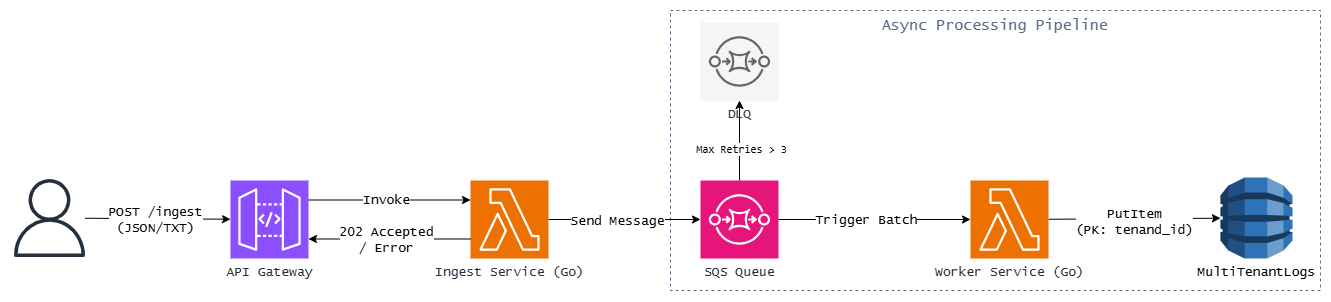

The diagram above was exported from draw.io. Its source (the exported page's mxGraphModel, read from the mxfile embedded in the PNG):
<mxGraphModel dx="2725" dy="659" grid="0" gridSize="10" guides="1" tooltips="1" connect="1" arrows="1" fold="1" page="1" pageScale="1" pageWidth="850" pageHeight="1100" math="0" shadow="0">
  <root>
    <mxCell id="0" />
    <mxCell id="1" parent="0" />
    <mxCell id="XzZrOrv2ec05OJ9_WJpy-30" parent="1" style="fillColor=none;strokeColor=#5A6C86;dashed=1;verticalAlign=top;fontStyle=0;fontColor=#5A6C86;whiteSpace=wrap;html=1;fontFamily=Lucida Console;fontSize=15;labelBackgroundColor=default;" value="Async Processing Pipeline" vertex="1">
      <mxGeometry height="280" width="650" x="600" y="510" as="geometry" />
    </mxCell>
    <mxCell id="XzZrOrv2ec05OJ9_WJpy-5" edge="1" parent="1" source="XzZrOrv2ec05OJ9_WJpy-2" style="edgeStyle=orthogonalEdgeStyle;rounded=0;orthogonalLoop=1;jettySize=auto;html=1;exitX=1;exitY=0.25;exitDx=0;exitDy=0;exitPerimeter=0;entryX=0;entryY=0.25;entryDx=0;entryDy=0;entryPerimeter=0;fontFamily=Lucida Console;fontSize=13;" target="XzZrOrv2ec05OJ9_WJpy-3">
      <mxGeometry relative="1" as="geometry" />
    </mxCell>
    <mxCell id="XzZrOrv2ec05OJ9_WJpy-15" connectable="0" parent="XzZrOrv2ec05OJ9_WJpy-5" style="edgeLabel;html=1;align=center;verticalAlign=middle;resizable=0;points=[];fontFamily=Lucida Console;fontSize=13;fontColor=default;labelBackgroundColor=default;" value="Invoke" vertex="1">
      <mxGeometry relative="1" x="-0.0435" as="geometry">
        <mxPoint as="offset" />
      </mxGeometry>
    </mxCell>
    <mxCell id="XzZrOrv2ec05OJ9_WJpy-2" parent="1" style="sketch=0;points=[[0,0,0],[0.25,0,0],[0.5,0,0],[0.75,0,0],[1,0,0],[0,1,0],[0.25,1,0],[0.5,1,0],[0.75,1,0],[1,1,0],[0,0.25,0],[0,0.5,0],[0,0.75,0],[1,0.25,0],[1,0.5,0],[1,0.75,0]];outlineConnect=0;fontColor=#232F3E;fillColor=#8C4FFF;strokeColor=#ffffff;dashed=0;verticalLabelPosition=bottom;verticalAlign=top;align=center;html=1;fontSize=13;fontStyle=0;aspect=fixed;shape=mxgraph.aws4.resourceIcon;resIcon=mxgraph.aws4.api_gateway;fontFamily=Lucida Console;" value="API Gateway" vertex="1">
      <mxGeometry height="78" width="78" x="160" y="680" as="geometry" />
    </mxCell>
    <mxCell id="XzZrOrv2ec05OJ9_WJpy-6" edge="1" parent="1" source="XzZrOrv2ec05OJ9_WJpy-3" style="edgeStyle=orthogonalEdgeStyle;rounded=0;orthogonalLoop=1;jettySize=auto;html=1;fontFamily=Lucida Console;fontSize=13;" target="XzZrOrv2ec05OJ9_WJpy-4">
      <mxGeometry relative="1" as="geometry" />
    </mxCell>
    <mxCell id="XzZrOrv2ec05OJ9_WJpy-17" connectable="0" parent="XzZrOrv2ec05OJ9_WJpy-6" style="edgeLabel;html=1;align=center;verticalAlign=middle;resizable=0;points=[];fontFamily=Lucida Console;fontSize=13;fontColor=default;labelBackgroundColor=default;" value="Send Message" vertex="1">
      <mxGeometry relative="1" x="-0.0976" y="-1" as="geometry">
        <mxPoint as="offset" />
      </mxGeometry>
    </mxCell>
    <mxCell id="XzZrOrv2ec05OJ9_WJpy-3" parent="1" style="sketch=0;points=[[0,0,0],[0.25,0,0],[0.5,0,0],[0.75,0,0],[1,0,0],[0,1,0],[0.25,1,0],[0.5,1,0],[0.75,1,0],[1,1,0],[0,0.25,0],[0,0.5,0],[0,0.75,0],[1,0.25,0],[1,0.5,0],[1,0.75,0]];outlineConnect=0;fontColor=#232F3E;fillColor=#ED7100;strokeColor=#ffffff;dashed=0;verticalLabelPosition=bottom;verticalAlign=top;align=center;html=1;fontSize=13;fontStyle=0;aspect=fixed;shape=mxgraph.aws4.resourceIcon;resIcon=mxgraph.aws4.lambda;fontFamily=Lucida Console;" value="Ingest Service (Go)" vertex="1">
      <mxGeometry height="78" width="78" x="400" y="680" as="geometry" />
    </mxCell>
    <mxCell id="XzZrOrv2ec05OJ9_WJpy-10" edge="1" parent="1" source="XzZrOrv2ec05OJ9_WJpy-4" style="edgeStyle=orthogonalEdgeStyle;rounded=0;orthogonalLoop=1;jettySize=auto;html=1;fontFamily=Lucida Console;fontSize=13;" target="XzZrOrv2ec05OJ9_WJpy-9">
      <mxGeometry relative="1" as="geometry" />
    </mxCell>
    <mxCell id="XzZrOrv2ec05OJ9_WJpy-18" connectable="0" parent="XzZrOrv2ec05OJ9_WJpy-10" style="edgeLabel;html=1;align=center;verticalAlign=middle;resizable=0;points=[];fontFamily=Lucida Console;fontSize=13;fontColor=default;labelBackgroundColor=default;" value="Trigger Batch" vertex="1">
      <mxGeometry relative="1" x="-0.0893" as="geometry">
        <mxPoint as="offset" />
      </mxGeometry>
    </mxCell>
    <mxCell id="e3Xue9kK-JYuMmLfASxM-12" edge="1" parent="1" source="XzZrOrv2ec05OJ9_WJpy-4" style="edgeStyle=orthogonalEdgeStyle;rounded=0;orthogonalLoop=1;jettySize=auto;html=1;" target="e3Xue9kK-JYuMmLfASxM-11" value="">
      <mxGeometry relative="1" as="geometry" />
    </mxCell>
    <mxCell id="e3Xue9kK-JYuMmLfASxM-14" connectable="0" parent="e3Xue9kK-JYuMmLfASxM-12" style="edgeLabel;html=1;align=center;verticalAlign=middle;resizable=0;points=[];" value="&lt;code&gt;Max Retries &amp;gt; 3&lt;/code&gt;" vertex="1">
      <mxGeometry relative="1" x="-0.2125" y="-1" as="geometry">
        <mxPoint as="offset" />
      </mxGeometry>
    </mxCell>
    <mxCell id="XzZrOrv2ec05OJ9_WJpy-4" parent="1" style="sketch=0;points=[[0,0,0],[0.25,0,0],[0.5,0,0],[0.75,0,0],[1,0,0],[0,1,0],[0.25,1,0],[0.5,1,0],[0.75,1,0],[1,1,0],[0,0.25,0],[0,0.5,0],[0,0.75,0],[1,0.25,0],[1,0.5,0],[1,0.75,0]];outlineConnect=0;fontColor=#232F3E;fillColor=#E7157B;strokeColor=#ffffff;dashed=0;verticalLabelPosition=bottom;verticalAlign=top;align=center;html=1;fontSize=13;fontStyle=0;aspect=fixed;shape=mxgraph.aws4.resourceIcon;resIcon=mxgraph.aws4.sqs;fontFamily=Lucida Console;" value="SQS Queue" vertex="1">
      <mxGeometry height="78" width="78" x="630" y="680" as="geometry" />
    </mxCell>
    <mxCell id="XzZrOrv2ec05OJ9_WJpy-12" edge="1" parent="1" source="XzZrOrv2ec05OJ9_WJpy-7" style="rounded=0;orthogonalLoop=1;jettySize=auto;html=1;fontFamily=Lucida Console;fontSize=13;" target="XzZrOrv2ec05OJ9_WJpy-2">
      <mxGeometry relative="1" as="geometry" />
    </mxCell>
    <mxCell id="XzZrOrv2ec05OJ9_WJpy-14" connectable="0" parent="XzZrOrv2ec05OJ9_WJpy-12" style="edgeLabel;html=1;align=center;verticalAlign=middle;resizable=0;points=[];fontFamily=Lucida Console;fontSize=13;fontColor=default;labelBackgroundColor=default;" value="POST /ingest&lt;div&gt;(JSON/TXT)&lt;/div&gt;" vertex="1">
      <mxGeometry relative="1" x="-0.0427" y="-1" as="geometry">
        <mxPoint as="offset" />
      </mxGeometry>
    </mxCell>
    <mxCell id="XzZrOrv2ec05OJ9_WJpy-7" parent="1" style="sketch=0;outlineConnect=0;fontColor=#232F3E;gradientColor=none;fillColor=#232F3D;strokeColor=none;dashed=0;verticalLabelPosition=bottom;verticalAlign=top;align=center;html=1;fontSize=13;fontStyle=0;aspect=fixed;pointerEvents=1;shape=mxgraph.aws4.user;fontFamily=Lucida Console;" value="" vertex="1">
      <mxGeometry height="78" width="78" x="-60" y="678.5" as="geometry" />
    </mxCell>
    <mxCell id="XzZrOrv2ec05OJ9_WJpy-16" edge="1" parent="1" source="XzZrOrv2ec05OJ9_WJpy-9" style="edgeStyle=none;shape=connector;rounded=0;orthogonalLoop=1;jettySize=auto;html=1;strokeColor=default;align=center;verticalAlign=middle;fontFamily=Lucida Console;fontSize=13;fontColor=default;labelBackgroundColor=default;endArrow=classic;" target="XzZrOrv2ec05OJ9_WJpy-11">
      <mxGeometry relative="1" as="geometry" />
    </mxCell>
    <mxCell id="XzZrOrv2ec05OJ9_WJpy-22" connectable="0" parent="XzZrOrv2ec05OJ9_WJpy-16" style="edgeLabel;html=1;align=center;verticalAlign=middle;resizable=0;points=[];fontFamily=Lucida Console;fontSize=13;fontColor=default;labelBackgroundColor=default;" value="PutItem&lt;div&gt;(PK: tenand_id)&lt;/div&gt;" vertex="1">
      <mxGeometry relative="1" x="-0.0164" y="-3" as="geometry">
        <mxPoint as="offset" />
      </mxGeometry>
    </mxCell>
    <mxCell id="XzZrOrv2ec05OJ9_WJpy-9" parent="1" style="sketch=0;points=[[0,0,0],[0.25,0,0],[0.5,0,0],[0.75,0,0],[1,0,0],[0,1,0],[0.25,1,0],[0.5,1,0],[0.75,1,0],[1,1,0],[0,0.25,0],[0,0.5,0],[0,0.75,0],[1,0.25,0],[1,0.5,0],[1,0.75,0]];outlineConnect=0;fontColor=#232F3E;fillColor=#ED7100;strokeColor=#ffffff;dashed=0;verticalLabelPosition=bottom;verticalAlign=top;align=center;html=1;fontSize=13;fontStyle=0;aspect=fixed;shape=mxgraph.aws4.resourceIcon;resIcon=mxgraph.aws4.lambda;fontFamily=Lucida Console;" value="Worker Service (Go)" vertex="1">
      <mxGeometry height="78" width="78" x="900" y="680" as="geometry" />
    </mxCell>
    <mxCell id="XzZrOrv2ec05OJ9_WJpy-11" parent="1" style="outlineConnect=0;dashed=0;verticalLabelPosition=bottom;verticalAlign=top;align=center;html=1;shape=mxgraph.aws3.dynamo_db;fillColor=#2E73B8;gradientColor=none;fontFamily=Lucida Console;fontSize=13;" value="MultiTenantLogs" vertex="1">
      <mxGeometry height="81" width="72" x="1150" y="677" as="geometry" />
    </mxCell>
    <mxCell id="XzZrOrv2ec05OJ9_WJpy-20" edge="1" parent="1" source="XzZrOrv2ec05OJ9_WJpy-3" style="edgeStyle=none;shape=connector;rounded=0;orthogonalLoop=1;jettySize=auto;html=1;exitX=0;exitY=0.75;exitDx=0;exitDy=0;exitPerimeter=0;entryX=1;entryY=0.75;entryDx=0;entryDy=0;entryPerimeter=0;strokeColor=default;align=center;verticalAlign=middle;fontFamily=Lucida Console;fontSize=13;fontColor=default;labelBackgroundColor=default;endArrow=classic;" target="XzZrOrv2ec05OJ9_WJpy-2">
      <mxGeometry relative="1" as="geometry" />
    </mxCell>
    <mxCell id="XzZrOrv2ec05OJ9_WJpy-21" connectable="0" parent="XzZrOrv2ec05OJ9_WJpy-20" style="edgeLabel;html=1;align=center;verticalAlign=middle;resizable=0;points=[];fontFamily=Lucida Console;fontSize=13;fontColor=default;labelBackgroundColor=default;" value="202 Accepted&lt;div&gt;/ Error&lt;/div&gt;" vertex="1">
      <mxGeometry relative="1" x="0.0435" y="1" as="geometry">
        <mxPoint as="offset" />
      </mxGeometry>
    </mxCell>
    <mxCell id="e3Xue9kK-JYuMmLfASxM-11" parent="1" style="sketch=0;points=[[0,0,0],[0.25,0,0],[0.5,0,0],[0.75,0,0],[1,0,0],[0,1,0],[0.25,1,0],[0.5,1,0],[0.75,1,0],[1,1,0],[0,0.25,0],[0,0.5,0],[0,0.75,0],[1,0.25,0],[1,0.5,0],[1,0.75,0]];outlineConnect=0;fontColor=#333333;fillColor=#f5f5f5;strokeColor=#666666;dashed=0;verticalLabelPosition=bottom;verticalAlign=top;align=center;html=1;fontSize=13;fontStyle=0;aspect=fixed;shape=mxgraph.aws4.resourceIcon;resIcon=mxgraph.aws4.sqs;fontFamily=Lucida Console;" value="DLQ" vertex="1">
      <mxGeometry height="78" width="78" x="630" y="522" as="geometry" />
    </mxCell>
  </root>
</mxGraphModel>